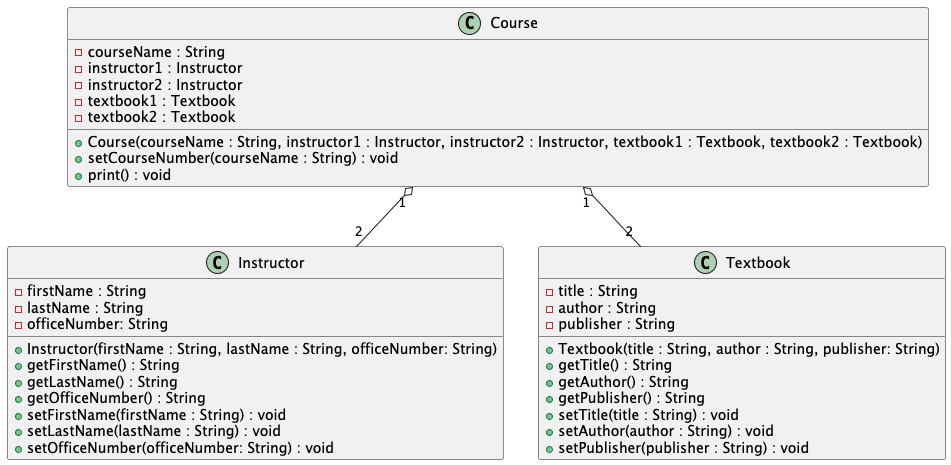

The diagram above was rendered by PlantUML. Its source (embedded in the PNG):
@startuml
'https://plantuml.com/class-diagram

class Instructor{
    - firstName : String
    - lastName : String
    - officeNumber: String

    + Instructor(firstName : String, lastName : String, officeNumber: String)
    + getFirstName() : String
    + getLastName() : String
    + getOfficeNumber() : String
    + setFirstName(firstName : String) : void
    + setLastName(lastName : String) : void
    + setOfficeNumber(officeNumber: String) : void
}

class Textbook{
    - title : String
    - author : String
    - publisher : String

    + Textbook(title : String, author : String, publisher: String)
    + getTitle() : String
    + getAuthor() : String
    + getPublisher() : String
    + setTitle(title : String) : void
    + setAuthor(author : String) : void
    + setPublisher(publisher : String) : void
}

class Course{
    - courseName : String
    - instructor1 : Instructor
    - instructor2 : Instructor
    - textbook1 : Textbook
    - textbook2 : Textbook

    + Course(courseName : String, instructor1 : Instructor, instructor2 : Instructor, textbook1 : Textbook, textbook2 : Textbook)
    + setCourseNumber(courseName : String) : void
    + print() : void
}

Course "1" o-- "2" Instructor
Course "1" o-- "2" Textbook
@enduml